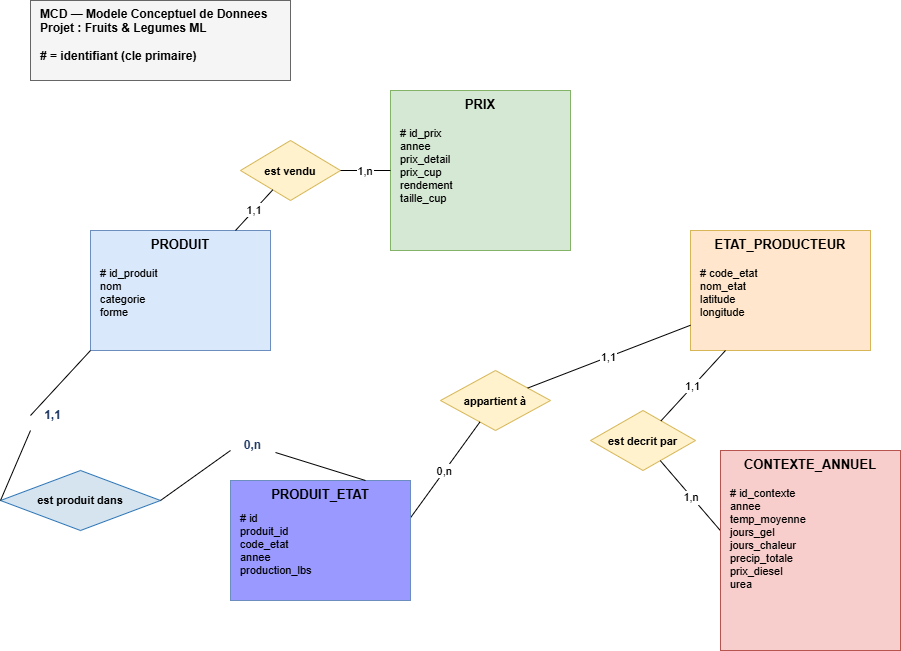

The diagram above was exported from draw.io. Its source (the exported page's mxGraphModel, read from the mxfile embedded in the PNG):
<mxGraphModel dx="1216" dy="673" grid="1" gridSize="10" guides="1" tooltips="1" connect="1" arrows="1" fold="1" page="1" pageScale="1" pageWidth="827" pageHeight="1169" math="0" shadow="0">
  <root>
    <mxCell id="0" />
    <mxCell id="1" parent="0" />
    <mxCell id="HezwkTe7VH8t--iEsu49-1" parent="1" style="shape=rectangle;rounded=0;fillColor=#dae8fc;strokeColor=#6c8ebf;fontStyle=1;fontSize=13;verticalAlign=top;" value="PRODUIT" vertex="1">
      <mxGeometry height="120" width="180" x="150" y="290" as="geometry" />
    </mxCell>
    <mxCell id="HezwkTe7VH8t--iEsu49-2" parent="1" style="text;align=left;verticalAlign=top;fontSize=11;spacingLeft=8;" value="# id_produit&#10;nom&#10;categorie&#10;forme" vertex="1">
      <mxGeometry height="90" width="180" x="150" y="320" as="geometry" />
    </mxCell>
    <mxCell id="HezwkTe7VH8t--iEsu49-3" parent="1" style="shape=rectangle;rounded=0;fillColor=#d5e8d4;strokeColor=#82b366;fontStyle=1;fontSize=13;verticalAlign=top;" value="PRIX" vertex="1">
      <mxGeometry height="160" width="180" x="450" y="150" as="geometry" />
    </mxCell>
    <mxCell id="HezwkTe7VH8t--iEsu49-4" parent="1" style="text;align=left;verticalAlign=top;fontSize=11;spacingLeft=8;" value="# id_prix&#10;annee&#10;prix_detail&#10;prix_cup&#10;rendement&#10;taille_cup" vertex="1">
      <mxGeometry height="130" width="180" x="450" y="180" as="geometry" />
    </mxCell>
    <mxCell id="HezwkTe7VH8t--iEsu49-5" parent="1" style="shape=rectangle;rounded=0;fillColor=#ffe6cc;strokeColor=#d6b656;fontStyle=1;fontSize=13;verticalAlign=top;" value="ETAT_PRODUCTEUR" vertex="1">
      <mxGeometry height="120" width="180" x="750" y="290" as="geometry" />
    </mxCell>
    <mxCell id="HezwkTe7VH8t--iEsu49-6" parent="1" style="text;align=left;verticalAlign=top;fontSize=11;spacingLeft=8;" value="# code_etat&#10;nom_etat&#10;latitude&#10;longitude" vertex="1">
      <mxGeometry height="90" width="180" x="750" y="320" as="geometry" />
    </mxCell>
    <mxCell id="HezwkTe7VH8t--iEsu49-7" parent="1" style="rhombus;fillColor=#fff2cc;strokeColor=#d6b656;fontSize=11;fontStyle=1;" value="est vendu" vertex="1">
      <mxGeometry height="60" width="100" x="300" y="200" as="geometry" />
    </mxCell>
    <mxCell id="HezwkTe7VH8t--iEsu49-8" parent="1" style="rhombus;fillColor=#fff2cc;strokeColor=#d6b656;fontSize=11;fontStyle=1;" value="appartient à" vertex="1">
      <mxGeometry height="60" width="110" x="500" y="430" as="geometry" />
    </mxCell>
    <mxCell id="HezwkTe7VH8t--iEsu49-9" parent="1" style="rhombus;fillColor=#fff2cc;strokeColor=#d6b656;fontSize=11;fontStyle=1;" value="est decrit par" vertex="1">
      <mxGeometry height="60" width="105" x="650" y="470" as="geometry" />
    </mxCell>
    <mxCell id="HezwkTe7VH8t--iEsu49-10" edge="1" parent="1" source="HezwkTe7VH8t--iEsu49-1" style="endArrow=none;fontSize=11;" target="HezwkTe7VH8t--iEsu49-7" value="1,1">
      <mxGeometry relative="1" as="geometry" />
    </mxCell>
    <mxCell id="HezwkTe7VH8t--iEsu49-11" edge="1" parent="1" source="HezwkTe7VH8t--iEsu49-7" style="endArrow=none;fontSize=11;" target="HezwkTe7VH8t--iEsu49-3" value="1,n">
      <mxGeometry relative="1" as="geometry" />
    </mxCell>
    <mxCell id="HezwkTe7VH8t--iEsu49-12" edge="1" parent="1" source="lml8hRWcEX1njSq3le8y-18" style="endArrow=none;fontSize=11;exitX=0.998;exitY=0.142;exitDx=0;exitDy=0;exitPerimeter=0;" target="HezwkTe7VH8t--iEsu49-8" value="0,n">
      <mxGeometry relative="1" as="geometry" />
    </mxCell>
    <mxCell id="HezwkTe7VH8t--iEsu49-13" edge="1" parent="1" source="HezwkTe7VH8t--iEsu49-8" style="endArrow=none;fontSize=11;" target="HezwkTe7VH8t--iEsu49-5" value="1,1">
      <mxGeometry relative="1" as="geometry" />
    </mxCell>
    <mxCell id="HezwkTe7VH8t--iEsu49-14" edge="1" parent="1" source="HezwkTe7VH8t--iEsu49-5" style="endArrow=none;fontSize=11;" target="HezwkTe7VH8t--iEsu49-9" value="1,1">
      <mxGeometry relative="1" as="geometry" />
    </mxCell>
    <mxCell id="HezwkTe7VH8t--iEsu49-15" edge="1" parent="1" source="HezwkTe7VH8t--iEsu49-9" style="endArrow=none;fontSize=11;entryX=0.011;entryY=0.309;entryDx=0;entryDy=0;entryPerimeter=0;" target="PbV7768rrNZCxkmBH6Qt-2" value="1,n">
      <mxGeometry relative="1" as="geometry">
        <mxPoint x="750" y="593" as="targetPoint" />
      </mxGeometry>
    </mxCell>
    <mxCell id="HezwkTe7VH8t--iEsu49-16" parent="1" style="text;fontSize=12;fontStyle=1;fillColor=#f5f5f5;strokeColor=#666666;align=left;spacingLeft=8;verticalAlign=top;" value="MCD — Modele Conceptuel de Donnees&#10;Projet : Fruits &amp; Legumes ML&#10;&#10;# = identifiant (cle primaire)" vertex="1">
      <mxGeometry height="80" width="260" x="90" y="60" as="geometry" />
    </mxCell>
    <mxCell id="PbV7768rrNZCxkmBH6Qt-1" parent="1" style="shape=rectangle;rounded=0;fillColor=#f8cecc;strokeColor=#b85450;fontStyle=1;fontSize=13;verticalAlign=top;" value="CONTEXTE_ANNUEL" vertex="1">
      <mxGeometry height="200" width="180" x="780" y="510" as="geometry" />
    </mxCell>
    <mxCell id="PbV7768rrNZCxkmBH6Qt-2" parent="1" style="text;align=left;verticalAlign=top;fontSize=11;spacingLeft=8;" value="# id_contexte&#10;annee&#10;temp_moyenne&#10;jours_gel&#10;jours_chaleur&#10;precip_totale&#10;prix_diesel&#10;urea" vertex="1">
      <mxGeometry height="170" width="180" x="780" y="540" as="geometry" />
    </mxCell>
    <mxCell id="lml8hRWcEX1njSq3le8y-17" parent="1" style="shape=rectangle;rounded=0;fillColor=#9999FF;strokeColor=#6c8ebf;fontStyle=1;fontSize=13;verticalAlign=top;" value="PRODUIT_ETAT" vertex="1">
      <mxGeometry height="120" width="180" x="290" y="540" as="geometry" />
    </mxCell>
    <mxCell id="lml8hRWcEX1njSq3le8y-18" parent="1" style="text;align=left;verticalAlign=top;fontSize=11;spacingLeft=8;" value="# id&#10;produit_id&#10;code_etat&#10;annee&#10;production_lbs&#10;" vertex="1">
      <mxGeometry height="90" width="180" x="290" y="565" as="geometry" />
    </mxCell>
    <mxCell id="I2xuicnXcsSDtUrOk8bq-1" parent="1" style="rhombus;whiteSpace=wrap;html=1;fillColor=#D6E4F0;strokeColor=#2E75B6;fontStyle=1;fontSize=11;verticalAlign=middle;" value="est produit dans" vertex="1">
      <mxGeometry height="60" width="160" x="60" y="530" as="geometry" />
    </mxCell>
    <mxCell id="I2xuicnXcsSDtUrOk8bq-5" edge="1" parent="1" source="I2xuicnXcsSDtUrOk8bq-2" style="endArrow=none;html=1;rounded=0;entryX=0;entryY=0.5;entryDx=0;entryDy=0;exitX=0;exitY=1;exitDx=0;exitDy=0;" target="I2xuicnXcsSDtUrOk8bq-1" value="">
      <mxGeometry relative="1" as="geometry">
        <mxPoint x="120" y="440" as="sourcePoint" />
        <mxPoint x="280" y="440" as="targetPoint" />
      </mxGeometry>
    </mxCell>
    <mxCell id="I2xuicnXcsSDtUrOk8bq-7" edge="1" parent="1" source="HezwkTe7VH8t--iEsu49-2" style="endArrow=none;html=1;rounded=0;entryX=0;entryY=0.5;entryDx=0;entryDy=0;exitX=0;exitY=1;exitDx=0;exitDy=0;" target="I2xuicnXcsSDtUrOk8bq-2" value="">
      <mxGeometry relative="1" as="geometry">
        <mxPoint x="150" y="410" as="sourcePoint" />
        <mxPoint x="215" y="490" as="targetPoint" />
      </mxGeometry>
    </mxCell>
    <mxCell id="I2xuicnXcsSDtUrOk8bq-2" parent="1" style="text;html=1;strokeColor=none;fillColor=none;align=center;verticalAlign=middle;whiteSpace=wrap;fontSize=12;fontStyle=1;fontColor=#1F3864;" value="1,1" vertex="1">
      <mxGeometry height="30" width="45" x="90" y="460" as="geometry" />
    </mxCell>
    <mxCell id="I2xuicnXcsSDtUrOk8bq-8" edge="1" parent="1" source="I2xuicnXcsSDtUrOk8bq-3" style="endArrow=none;html=1;rounded=0;entryX=0.75;entryY=0;entryDx=0;entryDy=0;" target="lml8hRWcEX1njSq3le8y-17" value="">
      <mxGeometry relative="1" as="geometry">
        <mxPoint x="350" y="500" as="sourcePoint" />
        <mxPoint x="510" y="500" as="targetPoint" />
      </mxGeometry>
    </mxCell>
    <mxCell id="I2xuicnXcsSDtUrOk8bq-9" edge="1" parent="1" source="I2xuicnXcsSDtUrOk8bq-1" style="endArrow=none;html=1;rounded=0;exitX=1;exitY=0.5;exitDx=0;exitDy=0;" value="">
      <mxGeometry relative="1" as="geometry">
        <mxPoint x="350" y="500" as="sourcePoint" />
        <mxPoint x="290" y="510" as="targetPoint" />
      </mxGeometry>
    </mxCell>
    <mxCell id="I2xuicnXcsSDtUrOk8bq-3" parent="1" style="text;html=1;strokeColor=none;fillColor=none;align=center;verticalAlign=middle;whiteSpace=wrap;fontSize=12;fontStyle=1;fontColor=#1F3864;" value="0,n" vertex="1">
      <mxGeometry height="30" width="45" x="290" y="490" as="geometry" />
    </mxCell>
  </root>
</mxGraphModel>